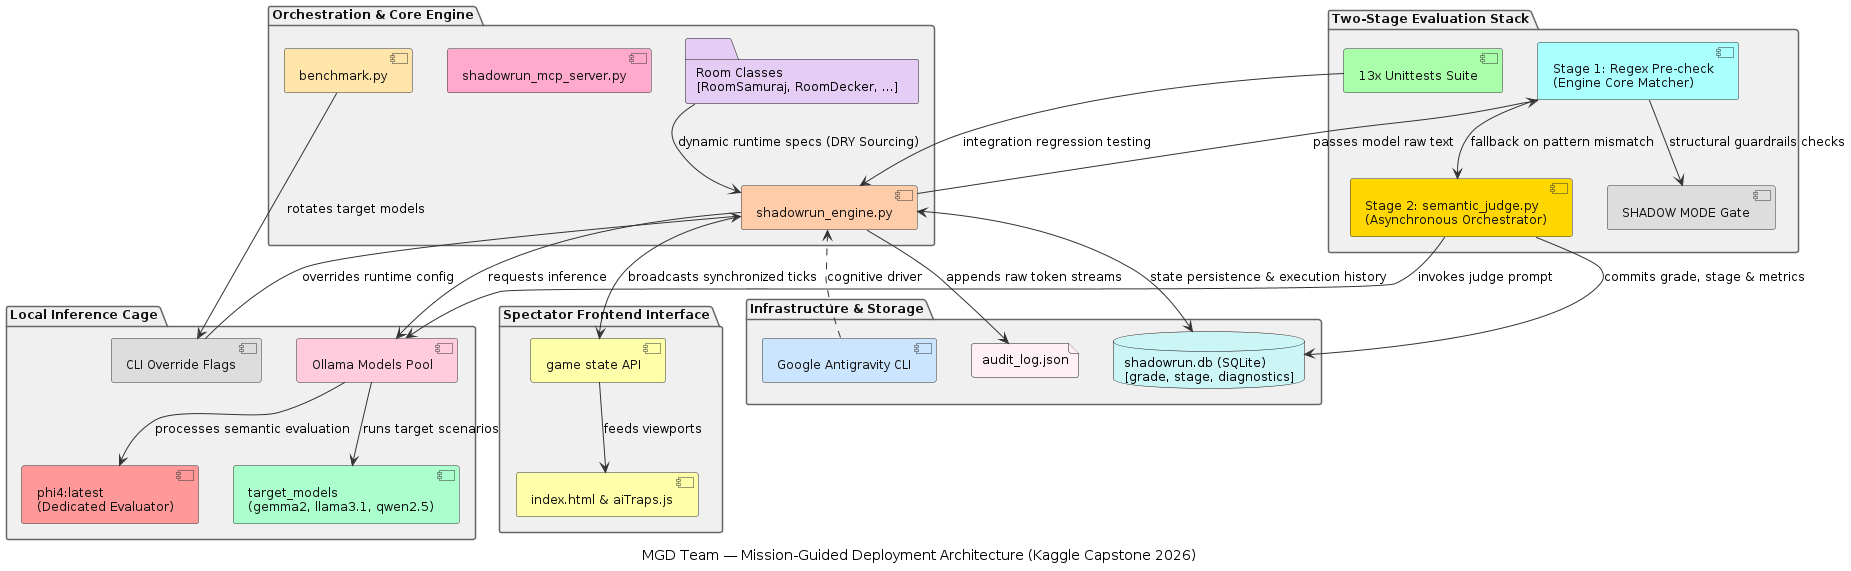

The diagram above was rendered by PlantUML. Its source (embedded in the PNG):
@startuml
skinparam BackgroundColor #FFFFFF
skinparam ComponentBackgroundColor #F8F8F8
skinparam ComponentBorderColor #333333
skinparam ComponentFontColor #111111
skinparam PackageBackgroundColor #F0F0F0
skinparam PackageBorderColor #666666
skinparam PackageFontColor #111111
skinparam ArrowColor #333333
skinparam DefaultFontName "Courier New"
skinparam DefaultFontSize 12

caption MGD Team — Mission-Guided Deployment Architecture (Kaggle Capstone 2026)

package "Infrastructure & Storage" {
    component [Google Antigravity CLI] as Agi #CCE5FF
    database "shadowrun.db (SQLite)\n[grade, stage, diagnostics]" as DB #CCF5F5
    file "audit_log.json" as AuditLog #FFF0F5
}

package "Orchestration & Core Engine" {
    component [benchmark.py] as Bench #FFE5AA
    component [shadowrun_engine.py] as Engine #FFCCAA
    component [shadowrun_mcp_server.py] as MCP #FFAACC
    folder "Room Classes\n[RoomSamuraj, RoomDecker, ...]" as RoomClasses #E5CCF5
}

package "Local Inference Cage" {
    component [Ollama Models Pool] as OllamaPool #FFCCDD
    component [CLI Override Flags] as CLIFlags #DDDDDD
    component [target_models\n(gemma2, llama3.1, qwen2.5)] as Targets #AAFFCC
    component [phi4:latest\n(Dedicated Evaluator)] as Phi4 #FF9999
}

package "Two-Stage Evaluation Stack" {
    component [13x Unittests Suite] as Tests #AAFFAA
    component [Stage 1: Regex Pre-check\n(Engine Core Matcher)] as RegexEval #AAFFFF
    component [Stage 2: semantic_judge.py\n(Asynchronous Orchestrator)] as SemJudge #FFD700
    component [SHADOW MODE Gate] as ShadowGate #DDDDDD
}

package "Spectator Frontend Interface" {
    component [game state API] as GameStateAPI #FFFFAA
    component [index.html & aiTraps.js] as Frontend #FFFFAA
}

' Orchestration and Development Flows
Agi ..> Engine : cognitive driver
RoomClasses --> Engine : dynamic runtime specs (DRY Sourcing)

' Model Execution Pipeline
Bench --> CLIFlags : rotates target models
CLIFlags --> Engine : overrides runtime config
Engine <--> DB : state persistence & execution history
Engine --> AuditLog : appends raw token streams

Engine --> OllamaPool : requests inference
OllamaPool --> Targets : runs target scenarios

' Two-Stage Arbitration Routing
Tests --> Engine : integration regression testing
Engine --> RegexEval : passes model raw text
RegexEval --> SemJudge : fallback on pattern mismatch
SemJudge --> OllamaPool : invokes judge prompt
OllamaPool --> Phi4 : processes semantic evaluation
SemJudge --> DB : commits grade, stage & metrics
RegexEval --> ShadowGate : structural guardrails checks

' Frontend Delivery
Engine --> GameStateAPI : broadcasts synchronized ticks
GameStateAPI --> Frontend : feeds viewports
@enduml